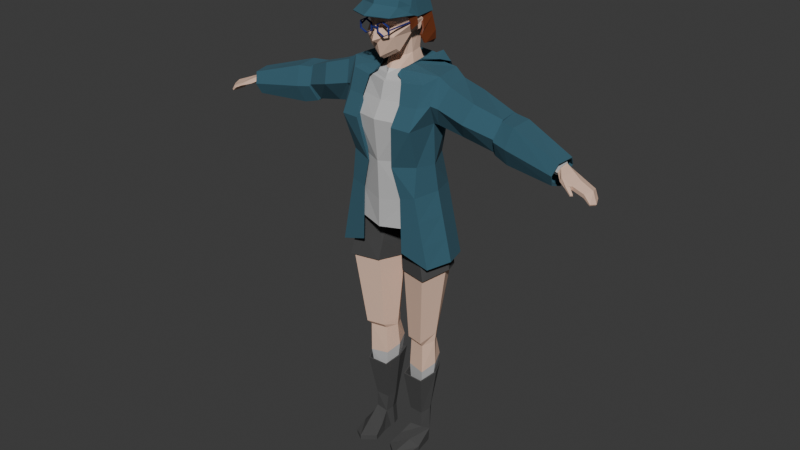 # Source: camera_girl.blend  (saved by Blender 4.5.91; exported with 4.5.12 LTS)
import bpy
from mathutils import Matrix  # noqa: F401  (used for matrix-valued properties, if any)

bpy.ops.wm.read_factory_settings(use_empty=True)
scene = bpy.context.scene
scene.name = 'Scene'

# ---- collections
col_collection = bpy.data.collections.new('Collection'); scene.collection.children.link(col_collection)
col_clothes = bpy.data.collections.new('clothes'); scene.collection.children.link(col_clothes)
col_accesories = bpy.data.collections.new('accesories'); scene.collection.children.link(col_accesories)

# ---- materials (node trees are filled in below, after node groups)
mat_material_004 = bpy.data.materials.new('Material.004')
mat_material_004.alpha_threshold = 0.0
mat_material_004.roughness = 0.5
mat_material_004.line_color = (0.0, 0.0, 0.0, 1.0)
mat_material_002 = bpy.data.materials.new('Material.002')
mat_material_005 = bpy.data.materials.new('Material.005')
mat_material_001 = bpy.data.materials.new('Material.001')
mat_material_001.alpha_threshold = 0.0
mat_material_001.roughness = 0.5
mat_material_001.line_color = (0.0, 0.0, 0.0, 1.0)
mat_material = bpy.data.materials.new('Material')
mat_material_003 = bpy.data.materials.new('Material.003')

# ---- material node trees
mat_material_004.use_nodes = True; mat_material_004.node_tree.nodes.clear()
_N = mat_material_004.node_tree.nodes; _L = mat_material_004.node_tree.links
n0 = _N.new('ShaderNodeOutputMaterial'); n0.name = 'Material Output'; n0.location = (200, 100)
n1 = _N.new('ShaderNodeBsdfPrincipled'); n1.name = 'Principled BSDF'; n1.location = (-200, 100)
n1.inputs[0].default_value = (0.1601, 0.0382, 0.01131, 1.0)
n1.inputs[3].default_value = 1.45
_L.new(n1.outputs[0], n0.inputs[0])
n0.is_active_output = True
mat_material_002.use_nodes = True; mat_material_002.node_tree.nodes.clear()
_N = mat_material_002.node_tree.nodes; _L = mat_material_002.node_tree.links
n0 = _N.new('ShaderNodeBsdfPrincipled'); n0.name = 'Principled BSDF'; n0.location = (-200, 100)
n0.inputs[0].default_value = (0.8004, 0.5382, 0.4064, 1.0)
n0.inputs[2].default_value = 1.0
n1 = _N.new('ShaderNodeOutputMaterial'); n1.name = 'Material Output'; n1.location = (200, 100)
_L.new(n0.outputs[0], n1.inputs[0])
n1.is_active_output = True
mat_material_005.use_nodes = True; mat_material_005.node_tree.nodes.clear()
_N = mat_material_005.node_tree.nodes; _L = mat_material_005.node_tree.links
n0 = _N.new('ShaderNodeBsdfPrincipled'); n0.name = 'Principled BSDF'; n0.location = (-200, 100)
n0.inputs[0].default_value = (0.5274, 0.5274, 0.5274, 1.0)
n1 = _N.new('ShaderNodeOutputMaterial'); n1.name = 'Material Output'; n1.location = (200, 100)
_L.new(n0.outputs[0], n1.inputs[0])
n1.is_active_output = True
mat_material_001.use_nodes = True; mat_material_001.node_tree.nodes.clear()
_N = mat_material_001.node_tree.nodes; _L = mat_material_001.node_tree.links
n0 = _N.new('ShaderNodeOutputMaterial'); n0.name = 'Material Output'; n0.location = (200, 100)
n1 = _N.new('ShaderNodeBsdfPrincipled'); n1.name = 'Principled BSDF'; n1.location = (-200, 100)
n1.inputs[0].default_value = (0.06303, 0.06303, 0.06303, 1.0)
n1.inputs[2].default_value = 1.0
n1.inputs[3].default_value = 1.45
_L.new(n1.outputs[0], n0.inputs[0])
n0.is_active_output = True
mat_material.use_nodes = True; mat_material.node_tree.nodes.clear()
_N = mat_material.node_tree.nodes; _L = mat_material.node_tree.links
n0 = _N.new('ShaderNodeBsdfPrincipled'); n0.name = 'Principled BSDF'; n0.location = (-306, 204)
n0.inputs[0].default_value = (0.03401, 0.1109, 0.1552, 1.0)
n0.inputs[2].default_value = 1.0
n1 = _N.new('ShaderNodeOutputMaterial'); n1.name = 'Material Output'; n1.location = (94, 204)
_L.new(n0.outputs[0], n1.inputs[0])
n1.is_active_output = True
mat_material_003.use_nodes = True; mat_material_003.node_tree.nodes.clear()
_N = mat_material_003.node_tree.nodes; _L = mat_material_003.node_tree.links
n0 = _N.new('ShaderNodeBsdfPrincipled'); n0.name = 'Principled BSDF'; n0.location = (-200, 100)
n0.inputs[0].default_value = (0.01209, 0.02063, 0.1701, 1.0)
n0.inputs[2].default_value = 1.0
n1 = _N.new('ShaderNodeOutputMaterial'); n1.name = 'Material Output'; n1.location = (200, 100)
_L.new(n0.outputs[0], n1.inputs[0])
n1.is_active_output = True

# ---- world
world_world = bpy.data.worlds.new('World'); scene.world = world_world
world_world.use_nodes = True; world_world.node_tree.nodes.clear()
_N = world_world.node_tree.nodes; _L = world_world.node_tree.links
n0 = _N.new('ShaderNodeOutputWorld'); n0.name = 'World Output'; n0.location = (200, 100)
n1 = _N.new('ShaderNodeBackground'); n1.name = 'Background'; n1.location = (-200, 100)
n1.inputs[0].default_value = (0.05088, 0.05088, 0.05088, 1.0)
_L.new(n1.outputs[0], n0.inputs[0])
n0.is_active_output = True
world_world.color = (0.05088, 0.05088, 0.05088)
world_world.sun_shadow_jitter_overblur = 0.0

# ---- meshes
me_cube_003 = bpy.data.meshes.new('Cube.003')
me_cube_003.from_pydata([(0.6574, -0.7306, 15.99), (0.6235, 0.459, 16.14), (0.0, 0.7155, 16.33), (0.0, -1.025, 16.06), (0.6725, -0.1987, 16.21), (0.0, -0.1987, 16.51), (0.7184, 0.5823, 15.54), (0.0, 0.9407, 15.5), (0.8542, -0.2035, 15.49), (0.7898, 0.6104, 15.31), (-3.588e-09, 0.9494, 15.14), (0.8957, 0.00925, 14.88), (0.9018, 0.6259, 14.88), (-0.01224, 0.9713, 14.84), (0.979, 0.07683, 14.63), (0.9173, 0.6214, 14.63), (-0.02113, 0.9595, 14.54), (0.8956, 0.08194, 15.01), (0.7919, 0.01838, 15.43), (0.7599, 0.1889, 15.34), (0.7531, -0.4033, 15.46), (0.5618, -0.7869, 15.59), (-0.002132, -1.061, 15.69), (0.4283, -0.9147, 15.7), (0.7824, -0.4044, 15.78), (-0.6574, -0.7306, 15.99), (-0.6235, 0.459, 16.14), (-0.6725, -0.1987, 16.21), (-0.7184, 0.5823, 15.54), (-0.8542, -0.2035, 15.49), (-0.7898, 0.6104, 15.31), (-0.8468, 0.00925, 14.92), (-0.8529, 0.6259, 14.92), (-0.9621, 0.07228, 14.64), (-0.9005, 0.6169, 14.64), (-0.8478, 0.08194, 15.03), (-0.7919, 0.01838, 15.43), (-0.7599, 0.1889, 15.34), (-0.7357, -0.4268, 15.32), (-0.5808, -0.7578, 15.48), (-0.3967, -0.8949, 15.6), (-0.7824, -0.4044, 15.78), (0.8125, -0.2001, 15.49), (0.8347, -0.007983, 14.88), (0.915, 0.07203, 14.63), (0.858, 0.5837, 14.52), (-0.01086, 0.8282, 14.44), (0.8602, 0.05765, 15.04), (0.7511, 0.01156, 15.44), (0.7198, 0.1799, 15.35), (0.716, -0.3841, 15.46), (0.5296, -0.7601, 15.59), (-0.002132, -1.02, 15.68), (0.4098, -0.8774, 15.69), (-0.8125, -0.2001, 15.49), (-0.7857, -0.007983, 14.92), (-0.8981, 0.06749, 14.64), (-0.8045, 0.5792, 14.53), (-0.8124, 0.05765, 15.06), (-0.7511, 0.01156, 15.44), (-0.7198, 0.1799, 15.35), (-0.6665, -0.3964, 15.35), (-0.5486, -0.731, 15.48), (-0.3782, -0.8575, 15.59), (0.8632, -0.1598, 15.23), (0.7459, -0.2952, 15.07), (0.8215, -0.1564, 15.22), (0.7088, -0.276, 15.08), (-0.869, -0.1434, 15.32), (-0.7368, -0.2861, 15.08), (-0.8273, -0.1399, 15.31), (-0.6997, -0.267, 15.09)], [], [(7, 2, 1, 6), (8, 4, 24), (4, 5, 3, 0), (1, 2, 5, 4), (6, 1, 4, 8), (10, 7, 6, 9), (13, 10, 9, 12), (13, 12, 15, 16), (12, 11, 14, 15), (6, 8, 18, 19), (9, 6, 19, 17), (9, 17, 11, 12), (22, 23, 21, 0, 3), (21, 24, 0), (24, 4, 0), (20, 8, 24), (21, 20, 24), (7, 28, 26, 2), (29, 41, 27), (27, 25, 3, 5), (26, 27, 5, 2), (28, 29, 27, 26), (10, 30, 28, 7), (13, 32, 30, 10), (13, 16, 34, 32), (32, 34, 33, 31), (28, 37, 36, 29), (30, 35, 37, 28), (30, 32, 31, 35), (25, 39, 40), (39, 25, 41), (41, 25, 27), (38, 41, 29), (39, 41, 38), (14, 11, 43, 44), (16, 15, 45, 46), (15, 14, 44, 45), (11, 17, 47, 43), (19, 18, 48, 49), (17, 19, 49, 47), (18, 8, 42, 48), (50, 42, 66, 67), (20, 21, 51, 50), (23, 22, 52, 53), (21, 23, 53, 51), (31, 33, 56, 55), (34, 16, 46, 57), (33, 34, 57, 56), (35, 31, 55, 58), (36, 37, 60, 59), (37, 35, 58, 60), (29, 36, 59, 54), (38, 29, 68, 69), (39, 38, 61, 62), (22, 40, 63, 52), (40, 39, 62, 63), (22, 3, 40), (3, 25, 40), (64, 65, 67, 66), (8, 20, 65, 64), (20, 50, 67, 65), (42, 8, 64, 66), (69, 68, 70, 71), (29, 54, 70, 68), (61, 38, 69, 71), (54, 61, 71, 70), (29, 68, 36)])
_uv = me_cube_003.uv_layers.new(name='UVMap')
_uv.uv.foreach_set('vector', [0.5, 0.375, 0.625, 0.375, 0.625, 0.5, 0.5, 0.5, 0.5, 0.625, 0.625, 0.625, 0.5652, 0.675, 0.625, 0.625, 0.75, 0.625, 0.75, 0.75, 0.625, 0.75, 0.625, 0.5, 0.75, 0.5, 0.75, 0.625, 0.625, 0.625, 0.5, 0.5, 0.625, 0.5, 0.625, 0.625, 0.5, 0.625, 0.4375, 0.375, 0.5, 0.375, 0.5, 0.5, 0.4375, 0.5, 0.0, 0.0, 0.4375, 0.375, 0.4375, 0.5, 0.0, 0.0, 0.0, 0.0, 0.0, 0.0, 0.0, 0.0, 0.0, 0.0, 0.0, 0.0, 0.0, 0.0, 0.0, 0.0, 0.0, 0.0, 0.5, 0.5, 0.5, 0.625, 0.4748, 0.5935, 0.4677, 0.5833, 0.4375, 0.5, 0.5, 0.5, 0.4677, 0.5833, 0.4375, 0.5868, 0.4375, 0.5, 0.4375, 0.5868, 0.0, 0.0, 0.0, 0.0, 0.5854, 0.875, 0.6053, 0.8183, 0.5558, 0.75, 0.625, 0.75, 0.625, 0.875, 0.5558, 0.75, 0.5652, 0.675, 0.625, 0.75, 0.5652, 0.675, 0.625, 0.625, 0.625, 0.75, 0.5, 0.6713, 0.5, 0.625, 0.5652, 0.675, 0.5558, 0.75, 0.5, 0.6713, 0.5652, 0.675, 0.5, 0.375, 0.5, 0.5, 0.625, 0.5, 0.625, 0.375, 0.5, 0.625, 0.5652, 0.675, 0.625, 0.625, 0.625, 0.625, 0.625, 0.75, 0.75, 0.75, 0.75, 0.625, 0.625, 0.5, 0.625, 0.625, 0.75, 0.625, 0.75, 0.5, 0.5, 0.5, 0.5, 0.625, 0.625, 0.625, 0.625, 0.5, 0.4375, 0.375, 0.4375, 0.5, 0.5, 0.5, 0.5, 0.375, 0.0, 0.0, 0.0, 0.0, 0.4375, 0.5, 0.4375, 0.375, 0.0, 0.0, 0.0, 0.0, 0.0, 0.0, 0.0, 0.0, 0.0, 0.0, 0.0, 0.0, 0.0, 0.0, 0.0, 0.0, 0.5, 0.5, 0.4677, 0.5833, 0.4748, 0.5935, 0.5, 0.625, 0.4375, 0.5, 0.4375, 0.5868, 0.4677, 0.5833, 0.5, 0.5, 0.4375, 0.5, 0.0, 0.0, 0.0, 0.0, 0.4375, 0.5868, 0.625, 0.75, 0.5558, 0.75, 0.6053, 0.8183, 0.5558, 0.75, 0.625, 0.75, 0.5652, 0.675, 0.5652, 0.675, 0.625, 0.75, 0.625, 0.625, 0.5, 0.6713, 0.5652, 0.675, 0.5, 0.625, 0.5558, 0.75, 0.5652, 0.675, 0.5, 0.6713, 0.0, 0.0, 0.0, 0.0, 0.0, 0.0, 0.0, 0.0, 0.0, 0.0, 0.0, 0.0, 0.0, 0.0, 0.0, 0.0, 0.0, 0.0, 0.0, 0.0, 0.0, 0.0, 0.0, 0.0, 0.0, 0.0, 0.4375, 0.5868, 0.4375, 0.5868, 0.0, 0.0, 0.4677, 0.5833, 0.4748, 0.5935, 0.4748, 0.5935, 0.4677, 0.5833, 0.4375, 0.5868, 0.4677, 0.5833, 0.4677, 0.5833, 0.4375, 0.5868, 0.4748, 0.5935, 0.5, 0.625, 0.5, 0.625, 0.4748, 0.5935, 0.0, 0.0, 0.0, 0.0, 0.0, 0.0, 0.0, 0.0, 0.5, 0.6713, 0.5558, 0.75, 0.5558, 0.75, 0.5, 0.6713, 0.6053, 0.8183, 0.5854, 0.875, 0.5854, 0.875, 0.6053, 0.8183, 0.5558, 0.75, 0.6053, 0.8183, 0.6053, 0.8183, 0.5558, 0.75, 0.0, 0.0, 0.0, 0.0, 0.0, 0.0, 0.0, 0.0, 0.0, 0.0, 0.0, 0.0, 0.0, 0.0, 0.0, 0.0, 0.0, 0.0, 0.0, 0.0, 0.0, 0.0, 0.0, 0.0, 0.4375, 0.5868, 0.0, 0.0, 0.0, 0.0, 0.4375, 0.5868, 0.4748, 0.5935, 0.4677, 0.5833, 0.4677, 0.5833, 0.4748, 0.5935, 0.4677, 0.5833, 0.4375, 0.5868, 0.4375, 0.5868, 0.4677, 0.5833, 0.5, 0.625, 0.4748, 0.5935, 0.4748, 0.5935, 0.5, 0.625, 0.5, 0.6713, 0.5, 0.625, 0.5, 0.625, 0.5, 0.6713, 0.5558, 0.75, 0.5, 0.6713, 0.5, 0.6713, 0.5558, 0.75, 0.5854, 0.875, 0.6053, 0.8183, 0.6053, 0.8183, 0.5854, 0.875, 0.6053, 0.8183, 0.5558, 0.75, 0.5558, 0.75, 0.6053, 0.8183, 0.5854, 0.875, 0.625, 0.875, 0.6053, 0.8183, 0.625, 0.875, 0.625, 0.75, 0.6053, 0.8183, 0.5, 0.625, 0.5, 0.6713, 0.5, 0.6713, 0.5, 0.625, 0.5, 0.625, 0.5, 0.6713, 0.5, 0.6713, 0.5, 0.625, 0.5, 0.6713, 0.5, 0.6713, 0.5, 0.6713, 0.5, 0.6713, 0.5, 0.625, 0.5, 0.625, 0.5, 0.625, 0.5, 0.625, 0.5, 0.6713, 0.5, 0.625, 0.5, 0.625, 0.5, 0.6713, 0.5, 0.625, 0.5, 0.625, 0.5, 0.625, 0.5, 0.625, 0.5, 0.6713, 0.5, 0.6713, 0.5, 0.6713, 0.5, 0.6713, 0.0, 0.0, 0.0, 0.0, 0.0, 0.0, 0.0, 0.0, 0.0, 0.0, 0.0, 0.0, 0.0, 0.0])
me_cube_003.materials.append(mat_material_004)
me_cube_003.update()
me_cube_005 = bpy.data.meshes.new('Cube.005')
me_cube_005.from_pydata([(0.158, -0.1775, 9.012), (0.0, -0.2717, 9.025), (0.3201, 0.09905, 9.046), (0.0, 0.5686, 9.205), (0.3099, 0.4253, 9.113), (0.0, -0.6329, 9.63), (0.4265, -0.4656, 10.49), (0.4057, 0.2943, 10.59), (0.0, 0.4585, 10.7), (0.1152, -0.6191, 9.757), (0.0, -0.6537, 10.53), (0.3319, -0.1139, 9.645), (0.4369, -0.1256, 10.63), (0.0, -0.1256, 10.82), (0.0, -0.0976, 9.368), (0.4648, 0.368, 10.2), (0.3468, -0.495, 10.1), (0.0, -0.7023, 10.02), (0.0, 0.5948, 10.17), (0.5498, -0.1306, 10.17), (0.4117, 0.3502, 10.02), (0.3319, -0.5413, 9.786), (0.0, -0.7816, 9.711), (0.0, 0.5212, 9.931), (0.4109, -0.07869, 9.815), (0.3199, -0.4453, 9.532), (0.329, -0.3529, 9.466), (0.0, -0.4327, 9.273), (0.0, -0.5539, 9.34), (0.0, -0.6897, 9.956), (0.04061, -0.595, 9.971), (0.1111, -0.645, 10.06), (0.3387, -0.4239, 9.982), (0.2474, -0.04819, 9.585), (0.0, -0.3249, 9.304), (0.244, -0.19, 9.454), (0.3019, 0.03802, 9.753), (0.3327, 0.3178, 9.938), (0.0, 0.4537, 9.844), (0.2821, 0.09896, 9.332), (0.2803, 0.3336, 9.376), (0.0, -0.09501, 9.245), (0.2078, -0.001838, 9.287), (0.0, 0.4502, 9.35), (0.4247, 0.05993, 9.836), (0.5174, -0.1016, 10.05), (0.4826, 0.0786, 9.853), (0.5102, 0.009417, 10.13), (0.4896, 0.1164, 10.07), (0.5363, 0.1042, 10.06), (0.5372, 0.02344, 10.13), (0.9357, -0.3596, 4.563), (0.9513, 0.6039, 4.563), (1.161, 0.1676, 4.703), (0.07139, 0.2995, 4.577), (0.3375, -0.2181, 4.559), (0.3566, 0.7093, 4.565), (0.7379, -0.06945, 2.731), (0.7378, 0.4296, 2.729), (0.8996, 0.1675, 2.817), (0.2305, 0.2502, 2.758), (0.3604, 0.01766, 2.727), (0.3591, 0.4957, 2.728), (0.7352, 0.5666, 2.238), (0.3619, 0.6535, 2.265), (0.2352, 0.3304, 2.192), (0.3339, 0.003994, 2.066), (0.7352, -0.07337, 2.034), (0.8946, 0.201, 2.211), (0.6041, 0.3816, 0.8958), (0.3308, 0.2375, 0.8912), (0.6316, 0.06117, 0.84), (0.389, 0.4043, 0.9028), (0.37, 0.06767, 0.8413), (0.7088, 0.2133, 0.9142), (3.889, 0.1886, 7.929), (3.859, 0.03679, 7.805), (3.932, 0.1271, 7.969), (3.927, -0.07819, 7.943), (3.859, -0.07653, 7.803), (3.893, -0.1237, 7.855), (4.326, -0.06519, 7.657), (4.302, -0.2624, 7.671), (4.352, 0.1519, 7.659), (4.361, 0.1489, 7.725), (4.313, -0.2856, 7.761), (4.346, -0.05108, 7.805), (4.72, -0.1096, 7.434), (4.675, -0.2507, 7.466), (4.652, 0.07826, 7.462), (4.657, 0.07643, 7.493), (4.69, -0.2634, 7.495), (4.742, -0.1152, 7.466), (4.548, -0.2563, 7.583), (4.559, -0.2796, 7.673), (4.584, -0.1084, 7.571), (4.637, -0.08461, 7.69), (4.569, 0.1151, 7.649), (4.559, 0.1181, 7.583), (4.104, 0.09433, 7.732), (4.124, 0.1687, 7.827), (4.139, 0.03801, 7.887), (4.068, -0.2786, 7.866), (4.046, -0.2898, 7.777), (4.093, -0.07086, 7.73), (4.295, -0.3369, 7.715), (4.297, -0.3465, 7.766), (4.234, -0.3927, 7.767), (4.228, -0.3908, 7.722), (4.425, -0.4318, 7.652), (4.423, -0.4399, 7.685), (4.383, -0.4723, 7.679), (4.382, -0.4696, 7.65), (0.3618, -0.08602, 2.845), (0.7657, -0.1797, 2.849), (0.3634, 0.4999, 2.953), (0.2114, 0.2561, 2.977), (0.9309, 0.1675, 3.043), (0.768, 0.4291, 2.954), (1.13, 0.1667, 4.924), (0.3489, 0.704, 4.716), (0.3215, -0.2031, 4.728), (0.9417, 0.5983, 4.758), (0.07134, 0.2994, 4.711), (0.8961, -0.3437, 4.804), (0.595, 0.3711, 0.7464), (0.3444, 0.2221, 0.7485), (0.6316, 0.0607, 0.7091), (0.399, 0.3856, 0.7508), (0.3787, 0.05538, 0.705), (0.7055, 0.2133, 0.7263), (0.3741, 0.5414, 1.652), (0.3501, 0.03265, 1.515), (0.811, 0.2065, 1.627), (0.6762, 0.4833, 1.634), (0.2782, 0.2886, 1.606), (0.6886, -0.01282, 1.496)], [], [(18, 8, 7, 15), (19, 12, 6, 16), (9, 30, 29, 22), (12, 13, 10, 6), (16, 6, 10, 17, 31), (7, 8, 13, 12), (15, 7, 12, 19), (21, 32, 30, 9), (24, 45, 19, 16, 32, 21), (23, 18, 15, 20), (5, 9, 22), (27, 26, 25, 28), (25, 21, 9, 5, 28), (14, 33, 35, 34), (11, 24, 21, 25, 26), (30, 32, 16, 31), (31, 17, 29, 30), (35, 33, 11, 26), (38, 23, 20, 37), (44, 24, 36), (24, 11, 33, 36), (36, 33, 42, 39), (38, 37, 40, 43), (33, 14, 41, 42), (37, 36, 39, 40), (24, 44, 46), (49, 48, 47, 50), (47, 45, 50), (47, 19, 45), (44, 48, 49, 46), (46, 49, 50, 45, 24), (15, 19, 47, 48), (20, 15, 48, 44), (20, 44, 36, 37), (34, 35, 26, 27), (1, 0, 42, 41), (0, 2, 39, 42), (2, 4, 40, 39), (4, 3, 43, 40), (122, 119, 53, 52), (123, 120, 56, 54), (120, 122, 52, 56), (124, 121, 55, 51), (121, 123, 54, 55), (119, 124, 51, 53), (114, 113, 61, 57), (116, 115, 62, 60), (118, 117, 59, 58), (115, 118, 58, 62), (113, 116, 60, 61), (117, 114, 57, 59), (58, 59, 68, 63), (60, 62, 64, 65), (57, 61, 66, 67), (59, 57, 67, 68), (61, 60, 65, 66), (62, 58, 63, 64), (134, 133, 74, 69), (135, 131, 72, 70), (136, 132, 73, 71), (133, 136, 71, 74), (132, 135, 70, 73), (131, 134, 69, 72), (100, 101, 86, 84), (99, 100, 84, 83), (101, 102, 85, 86), (85, 102, 107, 106), (103, 104, 81, 82), (104, 99, 83, 81), (94, 93, 88, 91), (93, 95, 87, 88), (96, 94, 91, 92), (97, 96, 92, 90), (98, 97, 90, 89), (95, 98, 89, 87), (87, 92, 91, 88), (90, 92, 87, 89), (81, 83, 98, 95), (83, 84, 97, 98), (84, 86, 96, 97), (86, 85, 94, 96), (82, 81, 95, 93), (85, 82, 93, 94), (79, 76, 99, 104), (80, 79, 104, 103), (78, 80, 103, 102), (77, 78, 102, 101), (76, 75, 100, 99), (75, 77, 101, 100), (107, 108, 112, 111), (103, 82, 105, 108), (82, 85, 106, 105), (102, 103, 108, 107), (111, 112, 109, 110), (106, 107, 111, 110), (108, 105, 109, 112), (105, 106, 110, 109), (53, 51, 114, 117), (55, 54, 116, 113), (56, 52, 118, 115), (52, 53, 117, 118), (54, 56, 115, 116), (51, 55, 113, 114), (69, 74, 130, 125), (70, 72, 128, 126), (71, 73, 129, 127), (74, 71, 127, 130), (73, 70, 126, 129), (72, 69, 125, 128), (64, 63, 134, 131), (66, 65, 135, 132), (68, 67, 136, 133), (67, 66, 132, 136), (65, 64, 131, 135), (63, 68, 133, 134)])
me_cube_005.polygons.foreach_set('material_index', [0, 0, 0, 0, 0, 0, 0, 0, 0, 0, 0, 0, 0, 0, 0, 0, 0, 0, 0, 0, 0, 0, 0, 0, 0, 0, 0, 0, 0, 0, 0, 0, 0, 0, 0, 0, 0, 0, 0, 0, 0, 0, 0, 0, 0, 0, 0, 0, 0, 0, 0, 0, 0, 0, 0, 0, 0, 0, 0, 0, 0, 0, 0, 0, 0, 0, 0, 0, 0, 0, 0, 0, 0, 0, 0, 0, 0, 0, 0, 0, 0, 0, 0, 0, 0, 0, 0, 0, 0, 0, 0, 0, 0, 0, 0, 0, 0, 0, 0, 0, 0, 0, 0, 0, 0, 0, 0, 0, 0, 1, 1, 1, 1, 1, 1])
_uv = me_cube_005.uv_layers.new(name='UVMap')
_uv.uv.foreach_set('vector', [0.5, 0.375, 0.625, 0.375, 0.625, 0.5, 0.5, 0.5, 0.5, 0.625, 0.625, 0.625, 0.625, 0.75, 0.5, 0.75, 0.4375, 0.828, 0.4833, 0.8624, 0.476, 0.875, 0.4375, 0.875, 0.625, 0.625, 0.75, 0.625, 0.75, 0.75, 0.625, 0.75, 0.5, 0.75, 0.625, 0.75, 0.625, 0.875, 0.5, 0.875, 0.5, 0.8341, 0.625, 0.5, 0.75, 0.5, 0.75, 0.625, 0.625, 0.625, 0.5, 0.5, 0.625, 0.5, 0.625, 0.625, 0.5, 0.625, 0.4375, 0.75, 0.4899, 0.75, 0.4833, 0.8624, 0.4375, 0.828, 0.4375, 0.625, 0.478, 0.625, 0.5, 0.625, 0.5, 0.75, 0.4899, 0.75, 0.4375, 0.75, 0.4375, 0.375, 0.5, 0.375, 0.5, 0.5, 0.4375, 0.5, 0.4247, 0.875, 0.4375, 0.828, 0.4375, 0.875, 0.25, 0.7212, 0.375, 0.7212, 0.389, 0.75, 0.269, 0.75, 0.389, 0.75, 0.4375, 0.75, 0.4375, 0.828, 0.4247, 0.875, 0.3905, 0.875, 0.25, 0.625, 0.3465, 0.625, 0.3416, 0.6784, 0.25, 0.6858, 0.375, 0.625, 0.4375, 0.625, 0.4375, 0.75, 0.389, 0.75, 0.375, 0.7212, 0.4833, 0.8624, 0.4899, 0.75, 0.5, 0.75, 0.5, 0.8341, 0.5, 0.8341, 0.5, 0.875, 0.476, 0.875, 0.4833, 0.8624, 0.3416, 0.6784, 0.3465, 0.625, 0.375, 0.625, 0.375, 0.7212, 0.0, 0.0, 0.4375, 0.375, 0.4375, 0.5, 0.0, 0.0, 0.4375, 0.5868, 0.4375, 0.625, 0.0, 0.0, 0.4375, 0.625, 0.375, 0.625, 0.3465, 0.625, 0.0, 0.0, 0.0, 0.0, 0.3465, 0.625, 0.3465, 0.625, 0.0, 0.0, 0.0, 0.0, 0.0, 0.0, 0.0, 0.0, 0.0, 0.0, 0.3465, 0.625, 0.25, 0.625, 0.25, 0.625, 0.3465, 0.625, 0.0, 0.0, 0.0, 0.0, 0.0, 0.0, 0.0, 0.0, 0.4375, 0.625, 0.4375, 0.5868, 0.4375, 0.5868, 0.4677, 0.5833, 0.4677, 0.5833, 0.4748, 0.5935, 0.4748, 0.5935, 0.4748, 0.5935, 0.478, 0.625, 0.4748, 0.5935, 0.4748, 0.5935, 0.5, 0.625, 0.478, 0.625, 0.4375, 0.5868, 0.4677, 0.5833, 0.4677, 0.5833, 0.4375, 0.5868, 0.4375, 0.5868, 0.4677, 0.5833, 0.4748, 0.5935, 0.478, 0.625, 0.4375, 0.625, 0.5, 0.5, 0.5, 0.625, 0.4748, 0.5935, 0.4677, 0.5833, 0.4375, 0.5, 0.5, 0.5, 0.4677, 0.5833, 0.4375, 0.5868, 0.4375, 0.5, 0.4375, 0.5868, 0.0, 0.0, 0.0, 0.0, 0.25, 0.6858, 0.3416, 0.6784, 0.375, 0.7212, 0.25, 0.7212, 0.0, 0.0, 0.0, 0.0, 0.0, 0.0, 0.0, 0.0, 0.0, 0.0, 0.0, 0.0, 0.0, 0.0, 0.0, 0.0, 0.0, 0.0, 0.0, 0.0, 0.0, 0.0, 0.0, 0.0, 0.0, 0.0, 0.0, 0.0, 0.0, 0.0, 0.0, 0.0, 0.3652, 0.5445, 0.375, 0.625, 0.375, 0.625, 0.3652, 0.5445, 0.1389, 0.2544, 0.1101, 0.1641, 0.1101, 0.1641, 0.1389, 0.2544, 0.1101, 0.1641, 0.3652, 0.5445, 0.3652, 0.5445, 0.1101, 0.1641, 0.3624, 0.7446, 0.1677, 0.3446, 0.1677, 0.3446, 0.3624, 0.7446, 0.1677, 0.3446, 0.1389, 0.2544, 0.1389, 0.2544, 0.1677, 0.3446, 0.375, 0.625, 0.3624, 0.7446, 0.3624, 0.7446, 0.375, 0.625, 0.3624, 0.7446, 0.1677, 0.3446, 0.1677, 0.3446, 0.3624, 0.7446, 0.1389, 0.2544, 0.1101, 0.1641, 0.1101, 0.1641, 0.1389, 0.2544, 0.3652, 0.5445, 0.375, 0.625, 0.375, 0.625, 0.3652, 0.5445, 0.1101, 0.1641, 0.3652, 0.5445, 0.3652, 0.5445, 0.1101, 0.1641, 0.1677, 0.3446, 0.1389, 0.2544, 0.1389, 0.2544, 0.1677, 0.3446, 0.375, 0.625, 0.3624, 0.7446, 0.3624, 0.7446, 0.375, 0.625, 0.3652, 0.5445, 0.375, 0.625, 0.375, 0.625, 0.3652, 0.5445, 0.1389, 0.2544, 0.1101, 0.1641, 0.1101, 0.1641, 0.1389, 0.2544, 0.3624, 0.7446, 0.1677, 0.3446, 0.1677, 0.3446, 0.3624, 0.7446, 0.375, 0.625, 0.3624, 0.7446, 0.3624, 0.7446, 0.375, 0.625, 0.1677, 0.3446, 0.1389, 0.2544, 0.1389, 0.2544, 0.1677, 0.3446, 0.1101, 0.1641, 0.3652, 0.5445, 0.3652, 0.5445, 0.1101, 0.1641, 0.3652, 0.5445, 0.375, 0.625, 0.375, 0.625, 0.3652, 0.5445, 0.1389, 0.2544, 0.1101, 0.1641, 0.1101, 0.1641, 0.1389, 0.2544, 0.3624, 0.7446, 0.1677, 0.3446, 0.1677, 0.3446, 0.3624, 0.7446, 0.375, 0.625, 0.3624, 0.7446, 0.3624, 0.7446, 0.375, 0.625, 0.1677, 0.3446, 0.1389, 0.2544, 0.1389, 0.2544, 0.1677, 0.3446, 0.1101, 0.1641, 0.3652, 0.5445, 0.3652, 0.5445, 0.1101, 0.1641, 0.0, 0.0, 0.0, 0.0, 0.0, 0.0, 0.0, 0.0, 0.0, 0.0, 0.0, 0.0, 0.0, 0.0, 0.0, 0.0, 0.0, 0.0, 0.0, 0.0, 0.0, 0.0, 0.0, 0.0, 0.0, 0.0, 0.0, 0.0, 0.0, 0.0, 0.0, 0.0, 0.0, 0.0, 0.0, 0.0, 0.0, 0.0, 0.0, 0.0, 0.0, 0.0, 0.0, 0.0, 0.0, 0.0, 0.0, 0.0, 0.0, 0.0, 0.0, 0.0, 0.0, 0.0, 0.0, 0.0, 0.0, 0.0, 0.0, 0.0, 0.0, 0.0, 0.0, 0.0, 0.0, 0.0, 0.0, 0.0, 0.0, 0.0, 0.0, 0.0, 0.0, 0.0, 0.0, 0.0, 0.0, 0.0, 0.0, 0.0, 0.0, 0.0, 0.0, 0.0, 0.0, 0.0, 0.0, 0.0, 0.0, 0.0, 0.0, 0.0, 0.0, 0.0, 0.0, 0.0, 0.0, 0.0, 0.0, 0.0, 0.0, 0.0, 0.0, 0.0, 0.0, 0.0, 0.0, 0.0, 0.0, 0.0, 0.0, 0.0, 0.0, 0.0, 0.0, 0.0, 0.0, 0.0, 0.0, 0.0, 0.0, 0.0, 0.0, 0.0, 0.0, 0.0, 0.0, 0.0, 0.0, 0.0, 0.0, 0.0, 0.0, 0.0, 0.0, 0.0, 0.0, 0.0, 0.0, 0.0, 0.0, 0.0, 0.0, 0.0, 0.0, 0.0, 0.0, 0.0, 0.0, 0.0, 0.0, 0.0, 0.0, 0.0, 0.0, 0.0, 0.0, 0.0, 0.0, 0.0, 0.0, 0.0, 0.0, 0.0, 0.0, 0.0, 0.0, 0.0, 0.0, 0.0, 0.0, 0.0, 0.0, 0.0, 0.0, 0.0, 0.0, 0.0, 0.0, 0.0, 0.0, 0.0, 0.0, 0.0, 0.0, 0.0, 0.0, 0.0, 0.0, 0.0, 0.0, 0.0, 0.0, 0.0, 0.0, 0.0, 0.0, 0.0, 0.0, 0.0, 0.0, 0.0, 0.0, 0.0, 0.0, 0.0, 0.0, 0.0, 0.0, 0.0, 0.0, 0.0, 0.0, 0.0, 0.0, 0.0, 0.0, 0.0, 0.0, 0.0, 0.0, 0.0, 0.0, 0.0, 0.0, 0.0, 0.0, 0.0, 0.0, 0.0, 0.0, 0.0, 0.0, 0.0, 0.0, 0.0, 0.0, 0.0, 0.0, 0.0, 0.0, 0.0, 0.0, 0.0, 0.0, 0.0, 0.0, 0.0, 0.0, 0.0, 0.0, 0.0, 0.0, 0.0, 0.0, 0.0, 0.0, 0.0, 0.0, 0.0, 0.0, 0.0, 0.0, 0.0, 0.0, 0.0, 0.0, 0.0, 0.0, 0.0, 0.0, 0.0, 0.375, 0.625, 0.3624, 0.7446, 0.3624, 0.7446, 0.375, 0.625, 0.1677, 0.3446, 0.1389, 0.2544, 0.1389, 0.2544, 0.1677, 0.3446, 0.1101, 0.1641, 0.3652, 0.5445, 0.3652, 0.5445, 0.1101, 0.1641, 0.3652, 0.5445, 0.375, 0.625, 0.375, 0.625, 0.3652, 0.5445, 0.1389, 0.2544, 0.1101, 0.1641, 0.1101, 0.1641, 0.1389, 0.2544, 0.3624, 0.7446, 0.1677, 0.3446, 0.1677, 0.3446, 0.3624, 0.7446, 0.3652, 0.5445, 0.375, 0.625, 0.375, 0.625, 0.3652, 0.5445, 0.1389, 0.2544, 0.1101, 0.1641, 0.1101, 0.1641, 0.1389, 0.2544, 0.3624, 0.7446, 0.1677, 0.3446, 0.1677, 0.3446, 0.3624, 0.7446, 0.375, 0.625, 0.3624, 0.7446, 0.3624, 0.7446, 0.375, 0.625, 0.1677, 0.3446, 0.1389, 0.2544, 0.1389, 0.2544, 0.1677, 0.3446, 0.1101, 0.1641, 0.3652, 0.5445, 0.3652, 0.5445, 0.1101, 0.1641, 0.1101, 0.1641, 0.3652, 0.5445, 0.3652, 0.5445, 0.1101, 0.1641, 0.1677, 0.3446, 0.1389, 0.2544, 0.1389, 0.2544, 0.1677, 0.3446, 0.375, 0.625, 0.3624, 0.7446, 0.3624, 0.7446, 0.375, 0.625, 0.3624, 0.7446, 0.1677, 0.3446, 0.1677, 0.3446, 0.3624, 0.7446, 0.1389, 0.2544, 0.1101, 0.1641, 0.1101, 0.1641, 0.1389, 0.2544, 0.3652, 0.5445, 0.375, 0.625, 0.375, 0.625, 0.3652, 0.5445])
me_cube_005.materials.append(mat_material_002)
me_cube_005.materials.append(mat_material_005)
me_cube_005.update()
me_cube_002 = bpy.data.meshes.new('Cube.002')
me_cube_002.from_pydata([(0.643, -0.2141, 6.132), (0.0, -0.4028, 5.928), (0.11, 0.3, 5.495), (0.0, 0.2989, 5.489), (0.0, 0.6118, 5.563), (0.0, -0.132, 5.642), (0.2064, -0.07958, 5.642), (0.3048, 0.6717, 5.593), (0.9868, -0.3975, 4.597), (1.005, 0.6276, 4.605), (1.224, 0.1626, 4.739), (0.06648, 0.3031, 4.621), (0.351, -0.2482, 4.597), (0.371, 0.74, 4.606), (0.3106, 0.6757, 5.48), (0.07219, 0.2988, 5.39), (0.2412, -0.1261, 5.585), (0.6953, -0.2614, 6.021), (1.093, 0.1629, 5.403), (0.3197, 0.7194, 5.045), (0.2738, -0.1933, 5.095), (0.9401, 0.6077, 5.179), (0.04301, 0.3044, 5.006), (0.8292, -0.3385, 5.32)], [], [(4, 7, 2, 3), (3, 2, 6, 5), (0, 1, 5, 6), (21, 18, 10, 9), (22, 19, 13, 11), (19, 21, 9, 13), (23, 20, 12, 8), (20, 22, 11, 12), (18, 23, 8, 10), (6, 2, 15, 16), (0, 6, 16, 17), (2, 7, 14, 15), (16, 15, 22, 20), (17, 16, 20, 23), (15, 14, 19, 22)])
_uv = me_cube_002.uv_layers.new(name='UVMap')
_uv.uv.foreach_set('vector', [0.08655, 0.08655, 0.1101, 0.1641, 0.1389, 0.2544, 0.1046, 0.1864, 0.1046, 0.1864, 0.1389, 0.2544, 0.1677, 0.3446, 0.1227, 0.2862, 0.3624, 0.7446, 0.375, 0.875, 0.1227, 0.2862, 0.1677, 0.3446, 0.3652, 0.5445, 0.375, 0.625, 0.375, 0.625, 0.3652, 0.5445, 0.1389, 0.2544, 0.1101, 0.1641, 0.1101, 0.1641, 0.1389, 0.2544, 0.1101, 0.1641, 0.3652, 0.5445, 0.3652, 0.5445, 0.1101, 0.1641, 0.3624, 0.7446, 0.1677, 0.3446, 0.1677, 0.3446, 0.3624, 0.7446, 0.1677, 0.3446, 0.1389, 0.2544, 0.1389, 0.2544, 0.1677, 0.3446, 0.375, 0.625, 0.3624, 0.7446, 0.3624, 0.7446, 0.375, 0.625, 0.1677, 0.3446, 0.1389, 0.2544, 0.1389, 0.2544, 0.1677, 0.3446, 0.3624, 0.7446, 0.1677, 0.3446, 0.1677, 0.3446, 0.3624, 0.7446, 0.1389, 0.2544, 0.1101, 0.1641, 0.1101, 0.1641, 0.1389, 0.2544, 0.1677, 0.3446, 0.1389, 0.2544, 0.1389, 0.2544, 0.1677, 0.3446, 0.3624, 0.7446, 0.1677, 0.3446, 0.1677, 0.3446, 0.3624, 0.7446, 0.1389, 0.2544, 0.1101, 0.1641, 0.1101, 0.1641, 0.1389, 0.2544])
me_cube_002.materials.append(mat_material_001)
me_cube_002.update()
me_cube_006 = bpy.data.meshes.new('Cube.006')
me_cube_006.from_pydata([(0.0, -0.6426, 7.181), (0.0, -0.4304, 8.803), (0.0, -0.6057, 6.304), (0.0, -0.7428, 8.102), (0.3535, -0.2216, 8.945), (0.7169, -0.414, 5.738), (0.2121, -0.09211, 9.021), (0.527, -0.2158, 8.867), (0.0, -0.2717, 9.025), (0.3201, 0.09905, 9.046), (0.0, 0.5686, 9.205), (0.3099, 0.4253, 9.113), (0.0, -0.5322, 8.442), (0.5882, -0.3989, 8.474), (0.1223, -0.1988, 9.015), (0.5841, -0.6189, 8.097), (3.889, 0.1886, 7.929), (3.859, 0.03679, 7.805), (3.932, 0.1271, 7.969), (3.927, -0.07819, 7.943), (3.859, -0.07653, 7.803), (3.893, -0.1237, 7.855), (0.0, -0.3857, 8.828), (0.5748, -0.414, 6.369), (0.0, -0.6057, 5.673), (0.5879, -0.243, 8.84), (0.5309, -0.4328, 7.222), (3.529, 0.2835, 7.985), (3.577, -0.02267, 8.068), (3.544, -0.08388, 7.927), (3.506, -0.01612, 7.814), (3.502, 0.1525, 7.817), (3.579, 0.2135, 8.095), (0.3798, -0.1356, 8.95), (0.476, 0.1472, 8.976), (0.0, 0.7221, 9.153), (0.3951, 0.5199, 9.078), (0.0, -0.3287, 8.927)], [], [(32, 28, 19, 18), (25, 7, 22, 1), (23, 26, 0, 2), (34, 9, 6, 33), (36, 11, 9, 34), (12, 13, 25, 1), (31, 27, 16, 17), (28, 29, 21, 19), (29, 30, 20, 21), (27, 32, 18, 16), (30, 31, 17, 20), (4, 33, 6, 14), (0, 26, 15, 3), (3, 15, 13, 12), (37, 4, 14, 8), (23, 2, 24, 5), (11, 36, 35, 10), (22, 7, 4, 37)])
_uv = me_cube_006.uv_layers.new(name='UVMap')
_uv.uv.foreach_set('vector', [0.6353, 0.5451, 0.6298, 0.6688, 0.6298, 0.6688, 0.6353, 0.5451, 0.6633, 0.7456, 0.6837, 0.7233, 0.75, 0.7401, 0.75, 0.75, 0.5462, 0.7838, 0.625, 0.7838, 0.625, 0.875, 0.5462, 0.875, 0.6669, 0.6469, 0.704, 0.625, 0.7266, 0.6576, 0.6955, 0.688, 0.6821, 0.567, 0.729, 0.589, 0.704, 0.625, 0.6669, 0.6469, 0.625, 0.875, 0.63, 0.7788, 0.635, 0.7738, 0.625, 0.875, 0.625, 0.5347, 0.6302, 0.5399, 0.6302, 0.5399, 0.625, 0.5347, 0.6298, 0.6688, 0.6274, 0.6712, 0.6274, 0.6712, 0.6298, 0.6688, 0.6274, 0.6712, 0.625, 0.6736, 0.625, 0.6736, 0.6274, 0.6712, 0.6302, 0.5399, 0.6353, 0.5451, 0.6353, 0.5451, 0.6302, 0.5399, 0.625, 0.6736, 0.625, 0.5347, 0.625, 0.5347, 0.625, 0.6736, 0.7078, 0.6943, 0.6955, 0.688, 0.7266, 0.6576, 0.7319, 0.6652, 0.625, 0.875, 0.625, 0.7838, 0.625, 0.7838, 0.625, 0.875, 0.625, 0.875, 0.625, 0.7838, 0.63, 0.7788, 0.625, 0.875, 0.75, 0.7157, 0.7078, 0.6943, 0.7319, 0.6652, 0.75, 0.6913, 0.5462, 0.7838, 0.5462, 0.875, 0.5462, 0.875, 0.5462, 0.7838, 0.729, 0.589, 0.6821, 0.567, 0.75, 0.5294, 0.75, 0.5587, 0.75, 0.7401, 0.6837, 0.7233, 0.7078, 0.6943, 0.75, 0.7157])
me_cube_006.materials.append(mat_material_005)
me_cube_006.update()
me_cube_007 = bpy.data.meshes.new('Cube.007')
me_cube_007.from_pydata([(0.7995, -0.4011, 7.161), (0.5741, 0.6948, 7.115), (0.8718, -0.311, 8.883), (0.9878, 0.5825, 9.044), (0.8111, 0.6169, 6.506), (0.8107, -0.4753, 6.497), (0.0, 0.8467, 7.084), (0.0, 0.7586, 8.996), (0.5223, -0.5197, 5.174), (0.0, 0.9807, 6.536), (0.767, 0.6562, 8.05), (0.8498, -0.6966, 8.014), (1.359, 0.05434, 5.012), (0.0, 0.8579, 7.949), (0.9289, 0.01259, 7.126), (1.071, -0.04313, 9.017), (0.9906, 0.05434, 6.554), (0.2628, -0.2179, 9.046), (0.9118, -0.005078, 8.034), (0.0, 0.9807, 4.994), (0.3314, 0.06326, 9.118), (0.0, 0.6204, 9.222), (0.3303, 0.4755, 9.179), (1.132, -0.4439, 4.946), (0.0, 0.8779, 8.49), (0.7226, 0.7922, 8.516), (0.8484, -0.4744, 8.439), (1.032, -0.2744, 8.487), (3.922, 0.3277, 7.873), (3.835, 0.105, 7.498), (3.99, 0.174, 8.072), (3.938, -0.1732, 8.042), (3.819, -0.1677, 7.598), (3.867, -0.272, 7.822), (2.437, 0.6742, 8.07), (2.37, 0.5864, 7.709), (2.492, 0.07489, 8.409), (2.516, 0.5361, 8.435), (2.425, -0.0784, 8.042), (2.355, 0.11, 7.696), (0.969, 0.57, 8.038), (1.24, 0.5275, 8.885), (1.022, 0.7061, 8.471), (1.301, -0.006143, 8.86), (1.173, -0.2137, 8.446), (1.042, 0.004739, 8.033), (1.468, 0.8071, 8.297), (1.91, -0.04658, 8.662), (1.788, -0.2393, 8.281), (1.636, 0.03823, 7.918), (1.582, 0.5463, 7.92), (1.626, 0.6598, 8.691), (2.738, 0.6465, 8.019), (2.79, 0.01863, 8.389), (2.724, -0.1381, 7.994), (2.668, 0.04809, 7.613), (2.687, 0.4987, 7.621), (2.812, 0.488, 8.42), (0.7229, -0.2398, 8.953), (1.179, 0.6169, 4.964), (2.314, 0.6828, 8.1), (2.475, 0.1176, 8.435), (2.399, -0.05488, 8.08), (2.292, 0.1344, 7.747), (2.266, 0.58, 7.763), (2.418, 0.5617, 8.445), (0.3021, -0.575, 7.089), (0.4112, -0.4009, 8.841), (0.4827, -0.5197, 6.426), (0.4547, -0.753, 8.032), (0.2551, -0.3307, 8.966), (0.4752, -0.5338, 8.435), (0.3413, -0.3306, 8.897), (0.3991, 0.2015, 9.188), (0.0, 0.7159, 9.22), (0.4281, 0.6112, 9.24), (0.7339, 0.4107, 9.2), (0.0, 0.8465, 8.958), (0.5041, 0.7277, 9.147), (0.8191, 0.6293, 9.122), (0.0, 0.9187, 8.765), (0.5752, 0.7807, 9.06), (0.746, 0.7933, 8.939), (0.0, 0.9551, 8.494), (0.4416, 0.9342, 8.689), (0.5576, 0.7122, 9.263), (0.0, 1.095, 8.986), (0.3065, 1.019, 8.963), (1.025, -0.4544, 5.463), (0.9179, -0.4648, 5.98), (0.4959, -0.5197, 6.009), (0.5091, -0.5197, 5.591), (1.113, 0.05434, 6.04), (1.236, 0.05434, 5.526), (0.0, 0.9807, 5.508), (0.0, 0.9807, 6.022), (0.9338, 0.6169, 5.992), (1.056, 0.6169, 5.478)], [], [(9, 6, 1, 4), (16, 14, 0, 5), (57, 53, 31, 30), (71, 26, 2, 67), (25, 24, 7, 3), (1, 6, 13, 10), (66, 0, 11, 69), (14, 1, 10, 18), (0, 14, 18, 11), (26, 27, 15, 2), (4, 1, 14, 16), (15, 20, 17, 58), (3, 22, 20, 15), (22, 3, 7, 21), (11, 18, 27, 26), (10, 13, 24, 25), (69, 11, 26, 71), (56, 52, 28, 29), (53, 54, 33, 31), (54, 55, 32, 33), (52, 57, 30, 28), (55, 56, 29, 32), (63, 64, 35, 39), (60, 65, 37, 34), (62, 63, 39, 38), (61, 62, 38, 36), (64, 60, 34, 35), (65, 61, 36, 37), (3, 15, 43, 41), (10, 25, 42, 40), (15, 27, 44, 43), (27, 18, 45, 44), (25, 3, 41, 42), (18, 10, 40, 45), (41, 43, 47, 51), (40, 42, 46, 50), (43, 44, 48, 47), (44, 45, 49, 48), (42, 41, 51, 46), (45, 40, 50, 49), (39, 35, 56, 55), (34, 37, 57, 52), (38, 39, 55, 54), (36, 38, 54, 53), (35, 34, 52, 56), (37, 36, 53, 57), (72, 58, 17, 70), (58, 2, 15), (51, 47, 61, 65), (50, 46, 60, 64), (47, 48, 62, 61), (48, 49, 63, 62), (46, 51, 65, 60), (49, 50, 64, 63), (93, 88, 23, 12), (88, 91, 8, 23), (97, 93, 12, 59), (5, 0, 66, 68), (2, 58, 72, 67), (94, 97, 59, 19), (69, 71, 66), (22, 21, 74, 75), (20, 22, 75, 73), (75, 74, 77, 78), (73, 75, 78, 76), (20, 73, 17), (78, 77, 80, 81), (76, 78, 81, 79), (81, 80, 83, 84), (79, 81, 84, 82), (84, 83, 86, 87), (82, 84, 87, 85), (82, 85, 79), (76, 79, 85), (73, 76, 85), (9, 4, 96, 95), (95, 96, 97, 94), (4, 16, 92, 96), (96, 92, 93, 97), (5, 68, 90, 89), (89, 90, 91, 88), (16, 5, 89, 92), (92, 89, 88, 93)])
_uv = me_cube_007.uv_layers.new(name='UVMap')
_uv.uv.foreach_set('vector', [0.5462, 0.375, 0.625, 0.375, 0.625, 0.5347, 0.5462, 0.5347, 0.5462, 0.625, 0.625, 0.625, 0.625, 0.7572, 0.5462, 0.7572, 0.6353, 0.5451, 0.6298, 0.6688, 0.6298, 0.6688, 0.6353, 0.5451, 0.6291, 0.7959, 0.6315, 0.7508, 0.6379, 0.7443, 0.6332, 0.7918, 0.6302, 0.5399, 0.625, 0.375, 0.625, 0.375, 0.6353, 0.5451, 0.625, 0.5347, 0.625, 0.375, 0.625, 0.375, 0.625, 0.5347, 0.625, 0.8, 0.625, 0.7572, 0.625, 0.7572, 0.625, 0.8, 0.625, 0.625, 0.625, 0.5347, 0.625, 0.5347, 0.625, 0.6736, 0.625, 0.7572, 0.625, 0.625, 0.625, 0.6736, 0.625, 0.7572, 0.6315, 0.7508, 0.6274, 0.6712, 0.6298, 0.6688, 0.6379, 0.7443, 0.5462, 0.5347, 0.625, 0.5347, 0.625, 0.625, 0.5462, 0.625, 0.6298, 0.6688, 0.704, 0.625, 0.7266, 0.6576, 0.6644, 0.7184, 0.6353, 0.5451, 0.729, 0.589, 0.704, 0.625, 0.6298, 0.6688, 0.729, 0.589, 0.6353, 0.5451, 0.75, 0.5, 0.75, 0.5587, 0.625, 0.7572, 0.625, 0.6736, 0.6274, 0.6712, 0.6315, 0.7508, 0.625, 0.5347, 0.625, 0.375, 0.625, 0.375, 0.6302, 0.5399, 0.625, 0.8, 0.625, 0.7572, 0.6315, 0.7508, 0.6291, 0.7959, 0.625, 0.5347, 0.6302, 0.5399, 0.6302, 0.5399, 0.625, 0.5347, 0.6298, 0.6688, 0.6274, 0.6712, 0.6274, 0.6712, 0.6298, 0.6688, 0.6274, 0.6712, 0.625, 0.6736, 0.625, 0.6736, 0.6274, 0.6712, 0.6302, 0.5399, 0.6353, 0.5451, 0.6353, 0.5451, 0.6302, 0.5399, 0.625, 0.6736, 0.625, 0.5347, 0.625, 0.5347, 0.625, 0.6736, 0.625, 0.6736, 0.625, 0.5347, 0.625, 0.5347, 0.625, 0.6736, 0.6302, 0.5399, 0.6353, 0.5451, 0.6353, 0.5451, 0.6302, 0.5399, 0.6274, 0.6712, 0.625, 0.6736, 0.625, 0.6736, 0.6274, 0.6712, 0.6298, 0.6688, 0.6274, 0.6712, 0.6274, 0.6712, 0.6298, 0.6688, 0.625, 0.5347, 0.6302, 0.5399, 0.6302, 0.5399, 0.625, 0.5347, 0.6353, 0.5451, 0.6298, 0.6688, 0.6298, 0.6688, 0.6353, 0.5451, 0.6353, 0.5451, 0.6298, 0.6688, 0.6298, 0.6688, 0.6353, 0.5451, 0.625, 0.5347, 0.6302, 0.5399, 0.6302, 0.5399, 0.625, 0.5347, 0.6298, 0.6688, 0.6274, 0.6712, 0.6274, 0.6712, 0.6298, 0.6688, 0.6274, 0.6712, 0.625, 0.6736, 0.625, 0.6736, 0.6274, 0.6712, 0.6302, 0.5399, 0.6353, 0.5451, 0.6353, 0.5451, 0.6302, 0.5399, 0.625, 0.6736, 0.625, 0.5347, 0.625, 0.5347, 0.625, 0.6736, 0.6353, 0.5451, 0.6298, 0.6688, 0.6298, 0.6688, 0.6353, 0.5451, 0.625, 0.5347, 0.6302, 0.5399, 0.6302, 0.5399, 0.625, 0.5347, 0.6298, 0.6688, 0.6274, 0.6712, 0.6274, 0.6712, 0.6298, 0.6688, 0.6274, 0.6712, 0.625, 0.6736, 0.625, 0.6736, 0.6274, 0.6712, 0.6302, 0.5399, 0.6353, 0.5451, 0.6353, 0.5451, 0.6302, 0.5399, 0.625, 0.6736, 0.625, 0.5347, 0.625, 0.5347, 0.625, 0.6736, 0.625, 0.6736, 0.625, 0.5347, 0.625, 0.5347, 0.625, 0.6736, 0.6302, 0.5399, 0.6353, 0.5451, 0.6353, 0.5451, 0.6302, 0.5399, 0.6274, 0.6712, 0.625, 0.6736, 0.625, 0.6736, 0.6274, 0.6712, 0.6298, 0.6688, 0.6274, 0.6712, 0.6274, 0.6712, 0.6298, 0.6688, 0.625, 0.5347, 0.6302, 0.5399, 0.6302, 0.5399, 0.625, 0.5347, 0.6353, 0.5451, 0.6298, 0.6688, 0.6298, 0.6688, 0.6353, 0.5451, 0.6955, 0.7263, 0.6644, 0.7184, 0.7266, 0.6576, 0.7351, 0.6698, 0.6644, 0.7184, 0.6379, 0.7443, 0.6298, 0.6688, 0.6353, 0.5451, 0.6298, 0.6688, 0.6298, 0.6688, 0.6353, 0.5451, 0.625, 0.5347, 0.6302, 0.5399, 0.6302, 0.5399, 0.625, 0.5347, 0.6298, 0.6688, 0.6274, 0.6712, 0.6274, 0.6712, 0.6298, 0.6688, 0.6274, 0.6712, 0.625, 0.6736, 0.625, 0.6736, 0.6274, 0.6712, 0.6302, 0.5399, 0.6353, 0.5451, 0.6353, 0.5451, 0.6302, 0.5399, 0.625, 0.6736, 0.625, 0.5347, 0.625, 0.5347, 0.625, 0.6736, 0.5462, 0.625, 0.5462, 0.7572, 0.5462, 0.7572, 0.5462, 0.625, 0.5462, 0.7572, 0.5462, 0.8, 0.5462, 0.8, 0.5462, 0.7572, 0.5462, 0.5347, 0.5462, 0.625, 0.5462, 0.625, 0.5462, 0.5347, 0.5462, 0.7572, 0.625, 0.7572, 0.625, 0.8, 0.5462, 0.8, 0.6379, 0.7443, 0.6644, 0.7184, 0.6955, 0.7263, 0.6787, 0.7464, 0.5462, 0.375, 0.5462, 0.5347, 0.5462, 0.5347, 0.5462, 0.375, 0.625, 0.8, 0.6291, 0.7959, 0.625, 0.8, 0.729, 0.589, 0.75, 0.5587, 0.75, 0.5587, 0.729, 0.589, 0.704, 0.625, 0.729, 0.589, 0.729, 0.589, 0.704, 0.625, 0.729, 0.589, 0.75, 0.5587, 0.75, 0.5587, 0.729, 0.589, 0.704, 0.625, 0.729, 0.589, 0.729, 0.589, 0.704, 0.625, 0.704, 0.625, 0.704, 0.625, 0.7266, 0.6576, 0.729, 0.589, 0.75, 0.5587, 0.75, 0.5587, 0.729, 0.589, 0.704, 0.625, 0.729, 0.589, 0.729, 0.589, 0.704, 0.625, 0.729, 0.589, 0.75, 0.5587, 0.75, 0.5587, 0.729, 0.589, 0.704, 0.625, 0.729, 0.589, 0.729, 0.589, 0.704, 0.625, 0.729, 0.589, 0.75, 0.5587, 0.75, 0.5587, 0.729, 0.589, 0.704, 0.625, 0.729, 0.589, 0.729, 0.589, 0.704, 0.625, 0.704, 0.625, 0.704, 0.625, 0.704, 0.625, 0.704, 0.625, 0.704, 0.625, 0.704, 0.625, 0.704, 0.625, 0.704, 0.625, 0.704, 0.625, 0.5462, 0.375, 0.5462, 0.5347, 0.5462, 0.5347, 0.5462, 0.375, 0.5462, 0.375, 0.5462, 0.5347, 0.5462, 0.5347, 0.5462, 0.375, 0.5462, 0.5347, 0.5462, 0.625, 0.5462, 0.625, 0.5462, 0.5347, 0.5462, 0.5347, 0.5462, 0.625, 0.5462, 0.625, 0.5462, 0.5347, 0.5462, 0.7572, 0.5462, 0.8, 0.5462, 0.8, 0.5462, 0.7572, 0.5462, 0.7572, 0.5462, 0.8, 0.5462, 0.8, 0.5462, 0.7572, 0.5462, 0.625, 0.5462, 0.7572, 0.5462, 0.7572, 0.5462, 0.625, 0.5462, 0.625, 0.5462, 0.7572, 0.5462, 0.7572, 0.5462, 0.625])
me_cube_007.materials.append(mat_material)
me_cube_007.update()
me_cube_008 = bpy.data.meshes.new('Cube.008')
me_cube_008.from_pydata([(0.6432, 0.04595, 0.4335), (0.5819, 0.3639, 0.4316), (0.7167, 0.2151, 0.3198), (0.3589, 0.1889, 0.4497), (0.3852, 0.01255, 0.4166), (0.4103, 0.3608, 0.4304), (0.6328, 0.05967, 0.009727), (0.577, 0.3488, 0.00954), (0.6997, 0.2134, 0.009883), (0.3046, 0.1897, 0.008839), (0.3256, 0.08156, -0.000536), (0.3513, 0.346, 0.008942), (0.4998, -0.7568, 0.07864), (0.7207, -0.6115, 0.04359), (0.2231, -0.5403, 0.08695), (0.499, -0.7568, 0.001139), (0.7196, -0.6114, -0.0004907), (0.2224, -0.5403, 0.001851), (0.2946, -0.2025, 0.01291), (0.2991, -0.2527, 0.2271), (0.5789, -0.2915, 0.01178), (0.5943, -0.3244, 0.2456), (0.7812, -0.2506, 0.006948), (0.7831, -0.2507, 0.1067), (0.6139, 0.397, 0.8973), (0.3133, 0.2384, 0.8922), (0.6442, 0.04452, 0.8359), (0.3774, 0.422, 0.905), (0.3564, 0.05167, 0.8374), (0.7292, 0.2118, 0.9176), (0.6978, 0.5884, 1.937), (0.213, 0.2672, 1.928), (0.7467, -0.1256, 1.838), (0.3164, 0.6391, 1.949), (0.2826, -0.1111, 1.84), (0.8837, 0.2133, 1.969)], [], [(27, 24, 1, 5), (28, 25, 3, 4), (29, 26, 0, 2), (26, 28, 4, 0), (25, 27, 5, 3), (24, 29, 2, 1), (18, 20, 15, 17), (3, 5, 11, 9), (1, 2, 8, 7), (5, 1, 7, 11), (4, 3, 9, 10), (19, 18, 17, 14), (12, 14, 17, 15), (13, 12, 15, 16), (21, 19, 14, 12), (20, 22, 16, 15), (22, 23, 13, 16), (23, 21, 12, 13), (2, 0, 21, 23), (8, 2, 23, 22), (6, 8, 22, 20), (0, 4, 19, 21), (4, 10, 18, 19), (10, 6, 20, 18), (7, 8, 6, 10, 9, 11), (24, 27, 33, 30), (26, 29, 35, 32), (27, 25, 31, 33), (25, 28, 34, 31), (28, 26, 32, 34), (29, 24, 30, 35)])
_uv = me_cube_008.uv_layers.new(name='UVMap')
_uv.uv.foreach_set('vector', [0.1101, 0.1641, 0.3652, 0.5445, 0.3652, 0.5445, 0.1101, 0.1641, 0.1677, 0.3446, 0.1389, 0.2544, 0.1389, 0.2544, 0.1677, 0.3446, 0.375, 0.625, 0.3624, 0.7446, 0.3624, 0.7446, 0.375, 0.625, 0.3624, 0.7446, 0.1677, 0.3446, 0.1677, 0.3446, 0.3624, 0.7446, 0.1389, 0.2544, 0.1101, 0.1641, 0.1101, 0.1641, 0.1389, 0.2544, 0.3652, 0.5445, 0.375, 0.625, 0.375, 0.625, 0.3652, 0.5445, 0.0, 0.0, 0.0, 0.0, 0.0, 0.0, 0.0, 0.0, 0.1389, 0.2544, 0.1101, 0.1641, 0.1101, 0.1641, 0.1389, 0.2544, 0.3652, 0.5445, 0.375, 0.625, 0.375, 0.625, 0.3652, 0.5445, 0.1101, 0.1641, 0.3652, 0.5445, 0.3652, 0.5445, 0.1101, 0.1641, 0.1677, 0.3446, 0.1389, 0.2544, 0.1389, 0.2544, 0.1677, 0.3446, 0.1677, 0.3446, 0.1677, 0.3446, 0.1677, 0.3446, 0.1677, 0.3446, 0.3624, 0.7446, 0.1677, 0.3446, 0.1677, 0.3446, 0.3624, 0.7446, 0.375, 0.625, 0.3624, 0.7446, 0.3624, 0.7446, 0.375, 0.625, 0.3624, 0.7446, 0.1677, 0.3446, 0.1677, 0.3446, 0.3624, 0.7446, 0.0, 0.0, 0.0, 0.0, 0.0, 0.0, 0.0, 0.0, 0.375, 0.625, 0.375, 0.625, 0.375, 0.625, 0.375, 0.625, 0.375, 0.625, 0.3624, 0.7446, 0.3624, 0.7446, 0.375, 0.625, 0.375, 0.625, 0.3624, 0.7446, 0.3624, 0.7446, 0.375, 0.625, 0.375, 0.625, 0.375, 0.625, 0.375, 0.625, 0.375, 0.625, 0.0, 0.0, 0.0, 0.0, 0.0, 0.0, 0.0, 0.0, 0.3624, 0.7446, 0.1677, 0.3446, 0.1677, 0.3446, 0.3624, 0.7446, 0.1677, 0.3446, 0.1677, 0.3446, 0.1677, 0.3446, 0.1677, 0.3446, 0.0, 0.0, 0.0, 0.0, 0.0, 0.0, 0.0, 0.0, 0.3652, 0.5445, 0.0, 0.0, 0.0, 0.0, 0.1677, 0.3446, 0.1389, 0.2544, 0.1101, 0.1641, 0.3652, 0.5445, 0.1101, 0.1641, 0.1101, 0.1641, 0.3652, 0.5445, 0.3624, 0.7446, 0.375, 0.625, 0.375, 0.625, 0.3624, 0.7446, 0.1101, 0.1641, 0.1389, 0.2544, 0.1389, 0.2544, 0.1101, 0.1641, 0.1389, 0.2544, 0.1677, 0.3446, 0.1677, 0.3446, 0.1389, 0.2544, 0.1677, 0.3446, 0.3624, 0.7446, 0.3624, 0.7446, 0.1677, 0.3446, 0.375, 0.625, 0.3652, 0.5445, 0.3652, 0.5445, 0.375, 0.625])
me_cube_008.materials.append(mat_material_001)
me_cube_008.materials.append(mat_material_002)
me_cube_008.update()
me_cylinder = bpy.data.meshes.new('Cylinder')
me_cylinder.from_pydata([(0.06471, -0.2086, 3.084), (0.06471, -0.2131, 3.089), (0.06471, -0.2234, 3.084), (0.06471, -0.2189, 3.089), (0.1055, -0.2086, 3.063), (0.11, -0.2131, 3.066), (0.1055, -0.2234, 3.063), (0.11, -0.2189, 3.066), (0.1055, -0.2086, 3.022), (0.11, -0.2131, 3.02), (0.1055, -0.2234, 3.022), (0.11, -0.2189, 3.02), (0.06471, -0.2086, 3.002), (0.06471, -0.2131, 2.997), (0.06471, -0.2234, 3.002), (0.06471, -0.2189, 2.997), (0.0239, -0.2086, 3.022), (0.01939, -0.2131, 3.02), (0.0239, -0.2234, 3.022), (0.01939, -0.2189, 3.02), (0.0239, -0.2086, 3.063), (0.01939, -0.2131, 3.066), (0.0239, -0.2234, 3.063), (0.01939, -0.2189, 3.066), (0.01939, -0.2131, 3.048), (0.0239, -0.2086, 3.048), (0.01939, -0.2189, 3.048), (0.0239, -0.2234, 3.048), (0.0239, -0.2086, 3.041), (0.01939, -0.2189, 3.041), (0.01939, -0.2131, 3.041), (0.0239, -0.2234, 3.041), (0.0, -0.2131, 3.043), (0.0, -0.2131, 3.051), (0.0, -0.2189, 3.051), (0.0, -0.2189, 3.043), (0.11, -0.2131, 3.047), (0.1055, -0.2086, 3.046), (0.11, -0.2189, 3.047), (0.1055, -0.2234, 3.046), (0.11, -0.2131, 3.04), (0.1055, -0.2234, 3.04), (0.1055, -0.2086, 3.04), (0.11, -0.2189, 3.04), (0.1542, -0.03947, 3.071), (0.1542, -0.03947, 3.077), (0.1587, -0.04398, 3.077), (0.1587, -0.04398, 3.07)], [], [(1, 5, 4, 0), (7, 3, 2, 6), (40, 9, 8, 42), (38, 7, 6, 39), (9, 13, 12, 8), (15, 11, 10, 14), (13, 17, 16, 12), (19, 15, 14, 18), (24, 21, 20, 25), (29, 19, 18, 31), (21, 1, 0, 20), (3, 23, 22, 2), (24, 30, 32, 33), (1, 3, 7, 5), (21, 23, 3, 1), (23, 26, 27, 22), (40, 43, 11, 9), (9, 11, 15, 13), (13, 15, 19, 17), (24, 26, 23, 21), (30, 24, 25, 28), (17, 30, 28, 16), (17, 19, 29, 30), (26, 29, 31, 27), (32, 35, 34, 33), (30, 29, 35, 32), (29, 26, 34, 35), (26, 24, 33, 34), (5, 7, 38, 36), (43, 38, 39, 41), (5, 36, 37, 4), (11, 43, 41, 10), (36, 38, 43, 40), (40, 42, 44, 47), (46, 47, 44, 45), (36, 40, 47, 46), (42, 37, 45, 44), (37, 36, 46, 45)])
_uv = me_cylinder.uv_layers.new(name='UVMap')
_uv.uv.foreach_set('vector', [1.0, 0.653, 0.8333, 0.653, 0.8334, 0.5, 0.9925, 0.5, 0.8333, 0.847, 1.0, 0.847, 0.9925, 1.0, 0.8334, 1.0, 0.7419, 0.653, 0.6667, 0.653, 0.6666, 0.5, 0.7396, 0.5, 0.7662, 0.847, 0.8333, 0.847, 0.8334, 1.0, 0.765, 1.0, 0.6667, 0.653, 0.5, 0.653, 0.5, 0.5, 0.6666, 0.5, 0.5, 0.847, 0.6667, 0.847, 0.6666, 1.0, 0.5, 1.0, 0.5, 0.653, 0.3333, 0.653, 0.3334, 0.5, 0.5, 0.5, 0.3333, 0.847, 0.5, 0.847, 0.5, 1.0, 0.3334, 1.0, 0.2291, 0.653, 0.1667, 0.653, 0.1666, 0.5, 0.2306, 0.5, 0.2555, 0.847, 0.3333, 0.847, 0.3334, 1.0, 0.2581, 1.0, 0.1667, 0.653, -8.941e-08, 0.653, 0.007522, 0.5, 0.1666, 0.5, -8.941e-08, 0.847, 0.1667, 0.847, 0.1666, 1.0, 0.007522, 1.0, 0.2291, 0.653, 0.2555, 0.653, 0.2555, 0.653, 0.2291, 0.653, 1.0, 0.653, 1.0, 0.847, 0.8333, 0.847, 0.8333, 0.653, 0.1667, 0.653, 0.1667, 0.847, -8.941e-08, 0.847, -8.941e-08, 0.653, 0.1667, 0.847, 0.2291, 0.847, 0.2306, 1.0, 0.1666, 1.0, 0.7419, 0.653, 0.7419, 0.847, 0.6667, 0.847, 0.6667, 0.653, 0.6667, 0.653, 0.6667, 0.847, 0.5, 0.847, 0.5, 0.653, 0.5, 0.653, 0.5, 0.847, 0.3333, 0.847, 0.3333, 0.653, 0.2291, 0.653, 0.2291, 0.847, 0.1667, 0.847, 0.1667, 0.653, 0.2555, 0.653, 0.2291, 0.653, 0.2306, 0.5, 0.2581, 0.5, 0.3333, 0.653, 0.2555, 0.653, 0.2581, 0.5, 0.3334, 0.5, 0.3333, 0.653, 0.3333, 0.847, 0.2555, 0.847, 0.2555, 0.653, 0.2291, 0.847, 0.2555, 0.847, 0.2581, 1.0, 0.2306, 1.0, 0.2555, 0.653, 0.2555, 0.847, 0.2291, 0.847, 0.2291, 0.653, 0.2555, 0.653, 0.2555, 0.847, 0.2555, 0.847, 0.2555, 0.653, 0.2555, 0.847, 0.2291, 0.847, 0.2291, 0.847, 0.2555, 0.847, 0.2291, 0.847, 0.2291, 0.653, 0.2291, 0.653, 0.2291, 0.847, 0.8333, 0.653, 0.8333, 0.847, 0.7662, 0.847, 0.7662, 0.653, 0.7419, 0.847, 0.7662, 0.847, 0.765, 1.0, 0.7396, 1.0, 0.8333, 0.653, 0.7662, 0.653, 0.765, 0.5, 0.8334, 0.5, 0.6667, 0.847, 0.7419, 0.847, 0.7396, 1.0, 0.6666, 1.0, 0.7662, 0.653, 0.7662, 0.847, 0.7419, 0.847, 0.7419, 0.653, 0.7419, 0.653, 0.7396, 0.5, 0.7396, 0.5, 0.7419, 0.653, 0.7662, 0.653, 0.7419, 0.653, 0.7396, 0.5, 0.765, 0.5, 0.7662, 0.653, 0.7419, 0.653, 0.7419, 0.653, 0.7662, 0.653, 0.0, 0.0, 0.0, 0.0, 0.0, 0.0, 0.0, 0.0, 0.765, 0.5, 0.7662, 0.653, 0.7662, 0.653, 0.765, 0.5])
me_cylinder.materials.append(mat_material_003)
me_cylinder.update()
me_cube_009 = bpy.data.meshes.new('Cube.009')
me_cube_009.from_pydata([(0.6489, -0.7545, 16.0), (0.6291, 0.4846, 16.18), (0.0, 0.7477, 16.36), (0.0, -1.035, 16.09), (0.6799, -0.1969, 16.25), (0.0, -0.1969, 16.56), (0.7611, 0.6441, 15.44), (-0.02799, 1.011, 15.29), (0.8562, -0.1647, 15.45), (0.7937, -0.4101, 15.8), (0.6345, -0.8075, 15.8), (0.0, -1.095, 15.86), (0.8577, -0.3557, 15.52), (0.7885, -0.5107, 15.62), (0.6951, 0.5644, 15.81), (-0.04822, 0.9509, 15.83), (0.7681, -0.1808, 15.85), (0.6737, -1.224, 15.57), (0.0, -1.533, 15.6), (0.7631, -0.8995, 15.56)], [], [(15, 2, 1, 14), (8, 16, 4, 9), (4, 5, 3, 0), (1, 2, 5, 4), (14, 1, 4, 16), (9, 4, 0), (8, 9, 13, 12), (9, 0, 10, 13), (0, 3, 11, 10), (6, 14, 16, 8), (7, 15, 14, 6), (13, 10, 17, 19), (10, 11, 18, 17), (13, 19, 12)])
_uv = me_cube_009.uv_layers.new(name='UVMap')
_uv.uv.foreach_set('vector', [0.5625, 0.375, 0.625, 0.375, 0.625, 0.5, 0.5625, 0.5, 0.5, 0.625, 0.5625, 0.625, 0.625, 0.625, 0.5652, 0.675, 0.625, 0.625, 0.75, 0.625, 0.75, 0.75, 0.625, 0.75, 0.625, 0.5, 0.75, 0.5, 0.75, 0.625, 0.625, 0.625, 0.5625, 0.5, 0.625, 0.5, 0.625, 0.625, 0.5625, 0.625, 0.5652, 0.675, 0.625, 0.625, 0.625, 0.75, 0.5, 0.625, 0.5652, 0.675, 0.5652, 0.675, 0.5, 0.625, 0.5652, 0.675, 0.625, 0.75, 0.625, 0.75, 0.5652, 0.675, 0.625, 0.75, 0.75, 0.75, 0.75, 0.75, 0.625, 0.75, 0.5, 0.5, 0.5625, 0.5, 0.5625, 0.625, 0.5, 0.625, 0.5, 0.375, 0.5625, 0.375, 0.5625, 0.5, 0.5, 0.5, 0.5652, 0.675, 0.625, 0.75, 0.625, 0.75, 0.5652, 0.675, 0.625, 0.75, 0.75, 0.75, 0.75, 0.75, 0.625, 0.75, 0.5652, 0.675, 0.5652, 0.675, 0.5, 0.625])
me_cube_009.materials.append(mat_material)
me_cube_009.update()

# ---- objects
ob_hair = bpy.data.objects.new('hair', me_cube_003)
ob_body = bpy.data.objects.new('body', me_cube_005)
ob_pants = bpy.data.objects.new('pants', me_cube_002)
ob_shirt = bpy.data.objects.new('shirt', me_cube_006)
ob_coat = bpy.data.objects.new('coat', me_cube_007)
ob_boots = bpy.data.objects.new('boots', me_cube_008)
ob_glasses = bpy.data.objects.new('glasses', me_cylinder)
ob_hat = bpy.data.objects.new('hat', me_cube_009)

# ---- transforms, parenting, visibility, modifiers, constraints
ob_hair.location = (0.0, 0.0, 0.0)
ob_hair.scale = (0.2006, 0.2006, 0.2006)
_m = ob_hair.modifiers.new('Solidify', 'SOLIDIFY')
_m.thickness = -0.02
ob_body.location = (0.0, 0.0, 0.0)
ob_body.scale = (0.3055, 0.3055, 0.3055)
_m = ob_body.modifiers.new('Mirror', 'MIRROR')
_m.use_clip = True
ob_pants.location = (0.0, 0.0, 0.0)
ob_pants.scale = (0.3055, 0.3055, 0.3055)
_m = ob_pants.modifiers.new('Mirror', 'MIRROR')
_m.use_clip = True
_m = ob_pants.modifiers.new('Solidify', 'SOLIDIFY')
_m.thickness = -0.03
ob_shirt.location = (0.0, 0.0, 0.0)
ob_shirt.scale = (0.3055, 0.3055, 0.3055)
_m = ob_shirt.modifiers.new('Mirror', 'MIRROR')
_m.use_clip = True
_m = ob_shirt.modifiers.new('Solidify', 'SOLIDIFY')
_m.thickness = -0.02
ob_coat.location = (0.0, 0.0, 0.0)
ob_coat.scale = (0.3055, 0.3055, 0.3055)
_m = ob_coat.modifiers.new('Mirror', 'MIRROR')
_m.use_clip = True
_m = ob_coat.modifiers.new('Solidify', 'SOLIDIFY')
_m.thickness = -0.02
ob_boots.location = (0.0, 0.0, 0.0)
ob_boots.scale = (0.3055, 0.3055, 0.3055)
_m = ob_boots.modifiers.new('Mirror', 'MIRROR')
_m.use_clip = True
_m = ob_boots.modifiers.new('Solidify', 'SOLIDIFY')
_m.thickness = -0.03
ob_glasses.location = (0.0, 0.0, 0.0)
_m = ob_glasses.modifiers.new('Mirror', 'MIRROR')
_m.use_clip = True
_m = ob_glasses.modifiers.new('Solidify', 'SOLIDIFY')
_m.thickness = -0.001
ob_hat.location = (0.0, 0.0, 0.0)
ob_hat.scale = (0.2006, 0.2006, 0.2006)
_m = ob_hat.modifiers.new('Mirror', 'MIRROR')
_m.use_clip = True
_m = ob_hat.modifiers.new('Solidify', 'SOLIDIFY')
_m.thickness = -0.03

# ---- collection membership
col_collection.objects.link(ob_hair)
col_collection.objects.link(ob_body)
col_clothes.objects.link(ob_pants)
col_clothes.objects.link(ob_shirt)
col_clothes.objects.link(ob_coat)
col_clothes.objects.link(ob_boots)
col_accesories.objects.link(ob_glasses)
col_accesories.objects.link(ob_hat)

# ---- scene / render settings (as saved in the file)
scene.frame_start = 1; scene.frame_end = 250; scene.frame_set(0)
scene.render.engine = 'BLENDER_EEVEE_NEXT'
bpy.context.view_layer.update()

# ---- added for rendering (the .blend has no active camera and no usable light): camera, sun
cam_auto = bpy.data.cameras.new('AutoCamera')
cam_auto.lens = 50.0
cam_auto.sensor_width = 36.0
cam_auto.clip_end = 1000.0
ob_auto_camera = bpy.data.objects.new('AutoCamera', cam_auto)
scene.collection.objects.link(ob_auto_camera)
ob_auto_camera.location = (4.1307, -4.94188, 4.9647)
ob_auto_camera.rotation_euler = (1.09748, -7.21219e-08, 0.694738)
scene.camera = ob_auto_camera
light_auto_sun = bpy.data.lights.new('AutoSun', 'SUN')
light_auto_sun.energy = 3.0
light_auto_sun.angle = 0.0523599
ob_auto_sun = bpy.data.objects.new('AutoSun', light_auto_sun)
scene.collection.objects.link(ob_auto_sun)
ob_auto_sun.rotation_euler = (0.872665, 0.174533, 0.523599)
bpy.context.view_layer.update()
